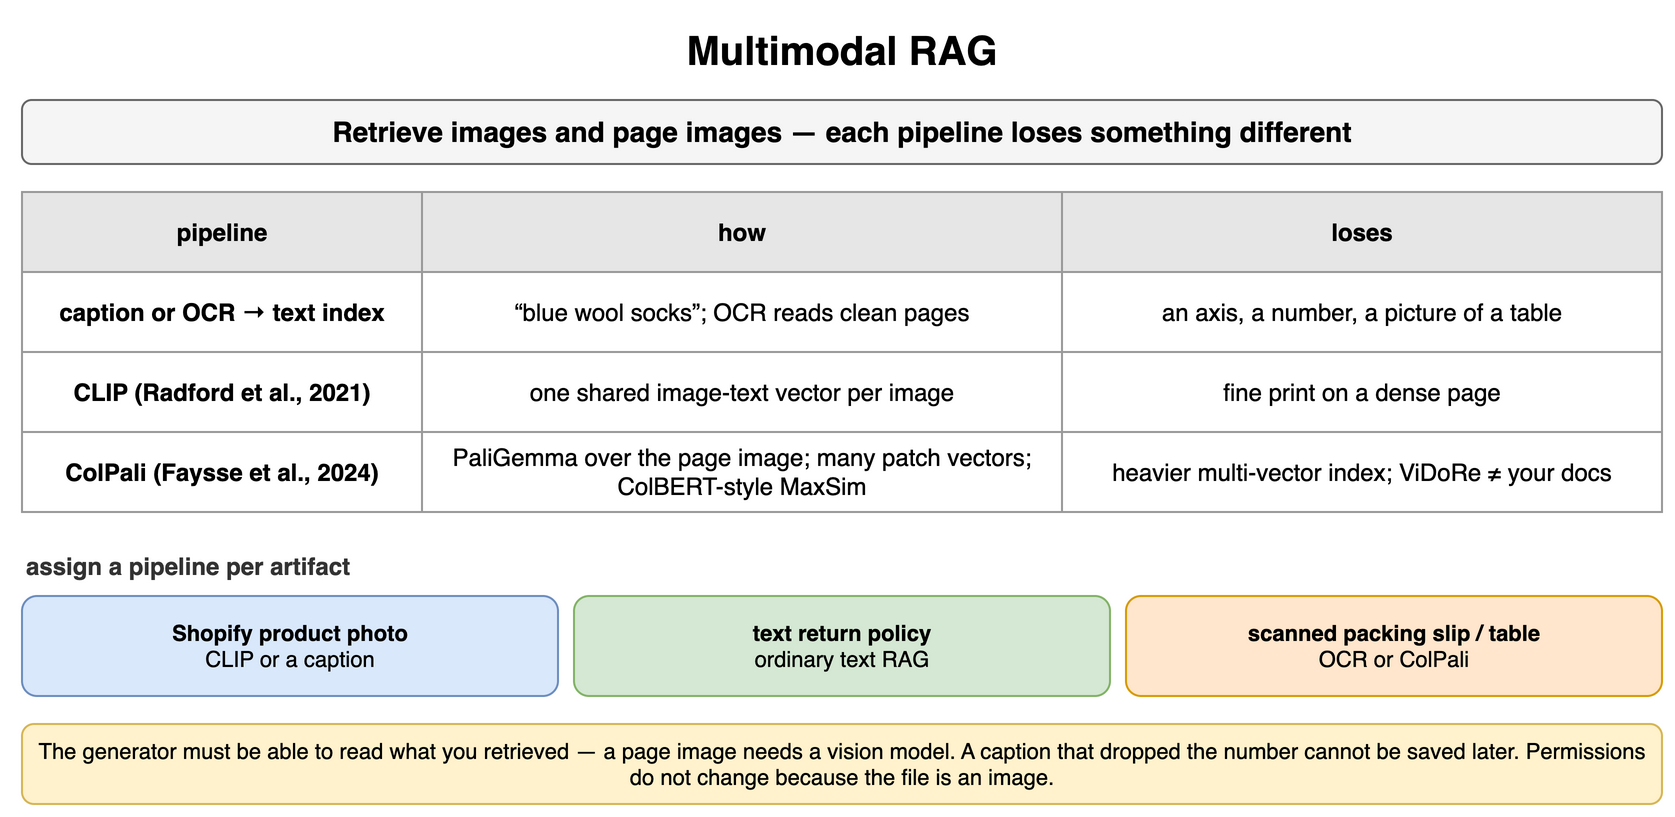

The diagram above was exported from draw.io. Its source (the exported page's mxGraphModel, read from the mxfile embedded in the PNG):
<mxGraphModel dx="900" dy="416" grid="1" gridSize="10" guides="1" tooltips="1" connect="1" arrows="1" fold="1" page="1" pageScale="1" pageWidth="900" pageHeight="416" math="0" shadow="0">
  <root>
    <mxCell id="0" />
    <mxCell id="1" parent="0" />
    <mxCell id="k1" value="Multimodal RAG" style="text;html=1;align=center;verticalAlign=middle;whiteSpace=wrap;fontSize=20;fontStyle=1;" vertex="1" parent="1">
      <mxGeometry x="40" y="10" width="820" height="30" as="geometry" />
    </mxCell>
    <mxCell id="k2" value="Retrieve images and page images — each pipeline loses something different" style="rounded=1;whiteSpace=wrap;html=1;fillColor=#f5f5f5;strokeColor=#666666;fontStyle=1;fontSize=14;" vertex="1" parent="1">
      <mxGeometry x="40" y="50" width="820" height="32" as="geometry" />
    </mxCell>
    <mxCell id="k3" value="pipeline" style="whiteSpace=wrap;html=1;fillColor=#e6e6e6;strokeColor=#999999;fontStyle=1;fontSize=12;" vertex="1" parent="1">
      <mxGeometry x="40" y="96" width="200" height="40" as="geometry" />
    </mxCell>
    <mxCell id="k4" value="how" style="whiteSpace=wrap;html=1;fillColor=#e6e6e6;strokeColor=#999999;fontStyle=1;fontSize=12;" vertex="1" parent="1">
      <mxGeometry x="240" y="96" width="320" height="40" as="geometry" />
    </mxCell>
    <mxCell id="k5" value="loses" style="whiteSpace=wrap;html=1;fillColor=#e6e6e6;strokeColor=#999999;fontStyle=1;fontSize=12;" vertex="1" parent="1">
      <mxGeometry x="560" y="96" width="300" height="40" as="geometry" />
    </mxCell>
    <mxCell id="k6" value="caption or OCR → text index" style="whiteSpace=wrap;html=1;strokeColor=#999999;fontSize=12;fillColor=#ffffff;fontStyle=1;" vertex="1" parent="1">
      <mxGeometry x="40" y="136" width="200" height="40" as="geometry" />
    </mxCell>
    <mxCell id="k7" value="“blue wool socks”; OCR reads clean pages" style="whiteSpace=wrap;html=1;strokeColor=#999999;fontSize=12;fillColor=#ffffff;" vertex="1" parent="1">
      <mxGeometry x="240" y="136" width="320" height="40" as="geometry" />
    </mxCell>
    <mxCell id="k8" value="an axis, a number, a picture of a table" style="whiteSpace=wrap;html=1;strokeColor=#999999;fontSize=12;fillColor=#ffffff;" vertex="1" parent="1">
      <mxGeometry x="560" y="136" width="300" height="40" as="geometry" />
    </mxCell>
    <mxCell id="k9" value="CLIP (Radford et al., 2021)" style="whiteSpace=wrap;html=1;strokeColor=#999999;fontSize=12;fillColor=#ffffff;fontStyle=1;" vertex="1" parent="1">
      <mxGeometry x="40" y="176" width="200" height="40" as="geometry" />
    </mxCell>
    <mxCell id="k10" value="one shared image-text vector per image" style="whiteSpace=wrap;html=1;strokeColor=#999999;fontSize=12;fillColor=#ffffff;" vertex="1" parent="1">
      <mxGeometry x="240" y="176" width="320" height="40" as="geometry" />
    </mxCell>
    <mxCell id="k11" value="fine print on a dense page" style="whiteSpace=wrap;html=1;strokeColor=#999999;fontSize=12;fillColor=#ffffff;" vertex="1" parent="1">
      <mxGeometry x="560" y="176" width="300" height="40" as="geometry" />
    </mxCell>
    <mxCell id="k12" value="ColPali (Faysse et al., 2024)" style="whiteSpace=wrap;html=1;strokeColor=#999999;fontSize=12;fillColor=#ffffff;fontStyle=1;" vertex="1" parent="1">
      <mxGeometry x="40" y="216" width="200" height="40" as="geometry" />
    </mxCell>
    <mxCell id="k13" value="PaliGemma over the page image; many patch vectors; ColBERT-style MaxSim" style="whiteSpace=wrap;html=1;strokeColor=#999999;fontSize=12;fillColor=#ffffff;" vertex="1" parent="1">
      <mxGeometry x="240" y="216" width="320" height="40" as="geometry" />
    </mxCell>
    <mxCell id="k14" value="heavier multi-vector index; ViDoRe ≠ your docs" style="whiteSpace=wrap;html=1;strokeColor=#999999;fontSize=12;fillColor=#ffffff;" vertex="1" parent="1">
      <mxGeometry x="560" y="216" width="300" height="40" as="geometry" />
    </mxCell>
    <mxCell id="k15" value="assign a pipeline per artifact" style="text;html=1;whiteSpace=wrap;fontSize=11;align=left;verticalAlign=middle;fontSize=12;fontColor=#333333;fontStyle=1;" vertex="1" parent="1">
      <mxGeometry x="40" y="274" width="400" height="18" as="geometry" />
    </mxCell>
    <mxCell id="k16" value="Shopify product photo&lt;br&gt;&lt;span style='font-weight:normal'&gt;CLIP or a caption&lt;/span&gt;" style="rounded=1;whiteSpace=wrap;html=1;fillColor=#dae8fc;strokeColor=#6c8ebf;fontSize=11;align=center;fontStyle=1;" vertex="1" parent="1">
      <mxGeometry x="40" y="298" width="268" height="50" as="geometry" />
    </mxCell>
    <mxCell id="k17" value="text return policy&lt;br&gt;&lt;span style='font-weight:normal'&gt;ordinary text RAG&lt;/span&gt;" style="rounded=1;whiteSpace=wrap;html=1;fillColor=#d5e8d4;strokeColor=#82b366;fontSize=11;align=center;fontStyle=1;" vertex="1" parent="1">
      <mxGeometry x="316" y="298" width="268" height="50" as="geometry" />
    </mxCell>
    <mxCell id="k18" value="scanned packing slip / table&lt;br&gt;&lt;span style='font-weight:normal'&gt;OCR or ColPali&lt;/span&gt;" style="rounded=1;whiteSpace=wrap;html=1;fillColor=#ffe6cc;strokeColor=#d79b00;fontSize=11;align=center;fontStyle=1;" vertex="1" parent="1">
      <mxGeometry x="592" y="298" width="268" height="50" as="geometry" />
    </mxCell>
    <mxCell id="k19" value="The generator must be able to read what you retrieved — a page image needs a vision model. A caption that dropped the number cannot be saved later. Permissions do not change because the file is an image." style="rounded=1;whiteSpace=wrap;html=1;fillColor=#fff2cc;strokeColor=#d6b656;fontSize=11;align=center;" vertex="1" parent="1">
      <mxGeometry x="40" y="362" width="820" height="40" as="geometry" />
    </mxCell>
  </root>
</mxGraphModel>